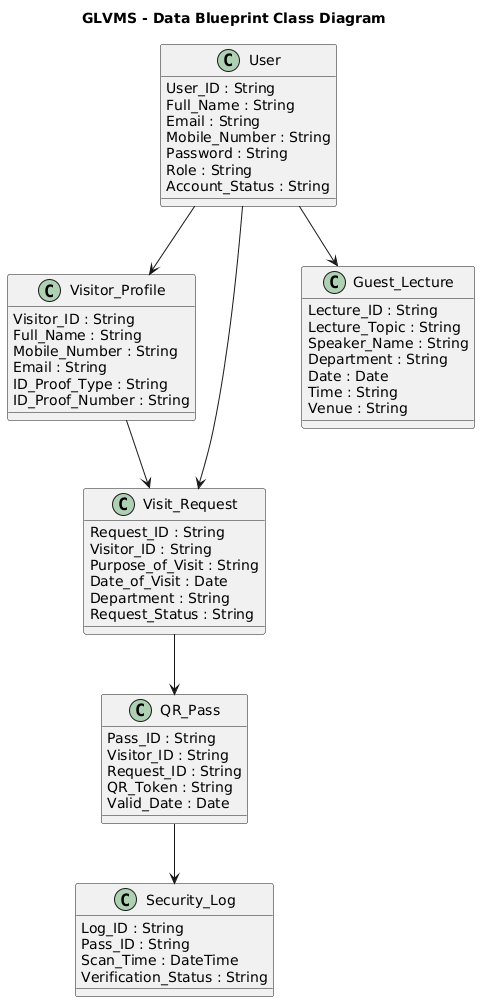

The diagram above was rendered by PlantUML. Its source (embedded in the PNG):
@startuml
title GLVMS - Data Blueprint Class Diagram

class User {
  User_ID : String
  Full_Name : String
  Email : String
  Mobile_Number : String
  Password : String
  Role : String
  Account_Status : String
}

class Visitor_Profile {
  Visitor_ID : String
  Full_Name : String
  Mobile_Number : String
  Email : String
  ID_Proof_Type : String
  ID_Proof_Number : String
}

class Visit_Request {
  Request_ID : String
  Visitor_ID : String
  Purpose_of_Visit : String
  Date_of_Visit : Date
  Department : String
  Request_Status : String
}

class QR_Pass {
  Pass_ID : String
  Visitor_ID : String
  Request_ID : String
  QR_Token : String
  Valid_Date : Date
}

class Security_Log {
  Log_ID : String
  Pass_ID : String
  Scan_Time : DateTime
  Verification_Status : String
}

class Guest_Lecture {
  Lecture_ID : String
  Lecture_Topic : String
  Speaker_Name : String
  Department : String
  Date : Date
  Time : String
  Venue : String
}

User --> Visitor_Profile
Visitor_Profile --> Visit_Request
Visit_Request --> QR_Pass
QR_Pass --> Security_Log
User --> Guest_Lecture
User --> Visit_Request
@enduml